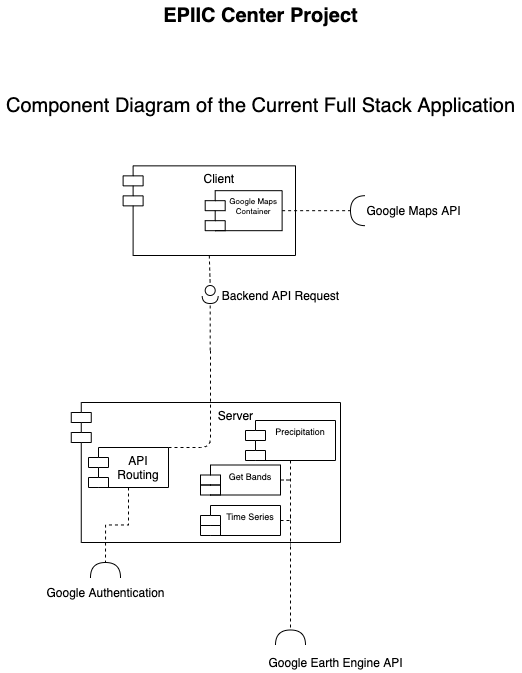

The diagram above was exported from draw.io. Its source (the exported page's mxGraphModel, read from the mxfile embedded in the PNG):
<mxGraphModel dx="925" dy="578" grid="1" gridSize="5" guides="1" tooltips="1" connect="1" arrows="1" fold="1" page="1" pageScale="1" pageWidth="850" pageHeight="1100" math="0" shadow="0">
  <root>
    <mxCell id="0" />
    <mxCell id="1" parent="0" />
    <mxCell id="dXYXYGXFU4ywnSd48h3T-1" value="Client" style="shape=module;align=left;spacingLeft=20;align=center;verticalAlign=top;" parent="1" vertex="1">
      <mxGeometry x="287.61" y="175.36" width="172.39" height="89.64" as="geometry" />
    </mxCell>
    <mxCell id="dXYXYGXFU4ywnSd48h3T-6" style="edgeStyle=orthogonalEdgeStyle;rounded=0;orthogonalLoop=1;jettySize=auto;html=1;dashed=1;endArrow=none;endFill=0;entryX=1;entryY=0.5;entryDx=0;entryDy=0;entryPerimeter=0;" parent="1" target="dXYXYGXFU4ywnSd48h3T-7" edge="1">
      <mxGeometry relative="1" as="geometry">
        <mxPoint x="339.6200000000001" y="777" as="targetPoint" />
        <mxPoint x="455" y="550" as="sourcePoint" />
        <Array as="points">
          <mxPoint x="455" y="640" />
        </Array>
      </mxGeometry>
    </mxCell>
    <mxCell id="dXYXYGXFU4ywnSd48h3T-2" value="            Server" style="shape=module;align=left;spacingLeft=20;align=center;verticalAlign=top;" parent="1" vertex="1">
      <mxGeometry x="235.76" y="412" width="269.24" height="140" as="geometry" />
    </mxCell>
    <mxCell id="dXYXYGXFU4ywnSd48h3T-7" value="" style="shape=requiredInterface;html=1;verticalLabelPosition=bottom;rotation=-90;" parent="1" vertex="1">
      <mxGeometry x="447.5" y="632" width="15" height="30" as="geometry" />
    </mxCell>
    <mxCell id="dXYXYGXFU4ywnSd48h3T-8" value="Google Earth Engine API" style="text;html=1;align=center;verticalAlign=middle;resizable=0;points=[];autosize=1;" parent="1" vertex="1">
      <mxGeometry x="425" y="662" width="150" height="20" as="geometry" />
    </mxCell>
    <mxCell id="dXYXYGXFU4ywnSd48h3T-25" style="edgeStyle=orthogonalEdgeStyle;rounded=0;orthogonalLoop=1;jettySize=auto;html=1;exitX=0.5;exitY=1;exitDx=0;exitDy=0;dashed=1;endArrow=none;endFill=0;entryX=1;entryY=0.5;entryDx=0;entryDy=0;entryPerimeter=0;" parent="1" source="dXYXYGXFU4ywnSd48h3T-9" target="dXYXYGXFU4ywnSd48h3T-26" edge="1">
      <mxGeometry relative="1" as="geometry">
        <mxPoint x="265" y="547" as="targetPoint" />
      </mxGeometry>
    </mxCell>
    <mxCell id="dXYXYGXFU4ywnSd48h3T-9" value="API &#10;Routing" style="shape=module;align=left;spacingLeft=20;align=center;verticalAlign=top;" parent="1" vertex="1">
      <mxGeometry x="253" y="457" width="80" height="40" as="geometry" />
    </mxCell>
    <mxCell id="dXYXYGXFU4ywnSd48h3T-11" value="" style="endArrow=none;dashed=1;html=1;exitX=0.5;exitY=1;exitDx=0;exitDy=0;" parent="1" source="i5YeYfbNhMROe6NVLzdG-8" edge="1">
      <mxGeometry width="50" height="50" relative="1" as="geometry">
        <mxPoint x="340" y="457" as="sourcePoint" />
        <mxPoint x="455" y="555" as="targetPoint" />
        <Array as="points">
          <mxPoint x="455" y="505" />
        </Array>
      </mxGeometry>
    </mxCell>
    <mxCell id="dXYXYGXFU4ywnSd48h3T-13" value="" style="endArrow=none;dashed=1;html=1;exitX=1;exitY=0;exitDx=0;exitDy=0;" parent="1" source="dXYXYGXFU4ywnSd48h3T-9" edge="1">
      <mxGeometry width="50" height="50" relative="1" as="geometry">
        <mxPoint x="195" y="317" as="sourcePoint" />
        <mxPoint x="375" y="357" as="targetPoint" />
        <Array as="points">
          <mxPoint x="375" y="457" />
        </Array>
      </mxGeometry>
    </mxCell>
    <mxCell id="dXYXYGXFU4ywnSd48h3T-20" value="" style="rounded=0;orthogonalLoop=1;jettySize=auto;html=1;endArrow=none;endFill=0;dashed=1;exitX=0.5;exitY=1;exitDx=0;exitDy=0;" parent="1" source="dXYXYGXFU4ywnSd48h3T-1" target="dXYXYGXFU4ywnSd48h3T-22" edge="1">
      <mxGeometry relative="1" as="geometry">
        <mxPoint x="362.69000000000005" y="250" as="sourcePoint" />
      </mxGeometry>
    </mxCell>
    <mxCell id="dXYXYGXFU4ywnSd48h3T-21" value="" style="rounded=0;orthogonalLoop=1;jettySize=auto;html=1;endArrow=halfCircle;endFill=0;endSize=6;strokeWidth=1;dashed=1;" parent="1" source="dXYXYGXFU4ywnSd48h3T-22" edge="1">
      <mxGeometry relative="1" as="geometry">
        <mxPoint x="374.69000000000005" y="360" as="sourcePoint" />
        <mxPoint x="374.69000000000005" y="300" as="targetPoint" />
      </mxGeometry>
    </mxCell>
    <mxCell id="dXYXYGXFU4ywnSd48h3T-22" value="" style="ellipse;whiteSpace=wrap;html=1;fontFamily=Helvetica;fontSize=12;fontColor=#000000;align=center;strokeColor=#000000;fillColor=#ffffff;points=[];aspect=fixed;resizable=0;" parent="1" vertex="1">
      <mxGeometry x="369.69000000000005" y="295" width="10" height="10" as="geometry" />
    </mxCell>
    <mxCell id="dXYXYGXFU4ywnSd48h3T-24" value="" style="rounded=0;orthogonalLoop=1;jettySize=auto;html=1;endArrow=halfCircle;endFill=0;endSize=6;strokeWidth=1;dashed=1;" parent="1" target="dXYXYGXFU4ywnSd48h3T-22" edge="1">
      <mxGeometry relative="1" as="geometry">
        <mxPoint x="374.69000000000005" y="360" as="sourcePoint" />
        <mxPoint x="374.69000000000005" y="300" as="targetPoint" />
      </mxGeometry>
    </mxCell>
    <mxCell id="dXYXYGXFU4ywnSd48h3T-26" value="" style="shape=requiredInterface;html=1;verticalLabelPosition=bottom;rotation=-90;" parent="1" vertex="1">
      <mxGeometry x="262.5" y="564.5" width="15" height="30" as="geometry" />
    </mxCell>
    <mxCell id="dXYXYGXFU4ywnSd48h3T-27" value="Google Authentication" style="text;html=1;align=center;verticalAlign=middle;resizable=0;points=[];autosize=1;" parent="1" vertex="1">
      <mxGeometry x="205" y="592" width="130" height="20" as="geometry" />
    </mxCell>
    <mxCell id="dXYXYGXFU4ywnSd48h3T-29" value="Backend API Request" style="text;html=1;align=center;verticalAlign=middle;resizable=0;points=[];autosize=1;" parent="1" vertex="1">
      <mxGeometry x="379.69000000000005" y="295" width="130" height="20" as="geometry" />
    </mxCell>
    <mxCell id="NwQVr0yOXD2tUXtvdOJJ-1" value="Component Diagram of the Current Full Stack Application" style="text;html=1;align=center;verticalAlign=middle;resizable=0;points=[];autosize=1;fontSize=20;" parent="1" vertex="1">
      <mxGeometry x="165" y="100" width="520" height="30" as="geometry" />
    </mxCell>
    <mxCell id="NwQVr0yOXD2tUXtvdOJJ-2" value="EPIIC Center Project" style="text;html=1;align=center;verticalAlign=middle;resizable=0;points=[];autosize=1;fontSize=20;fontStyle=1" parent="1" vertex="1">
      <mxGeometry x="320" y="10" width="210" height="30" as="geometry" />
    </mxCell>
    <mxCell id="i5YeYfbNhMROe6NVLzdG-1" value="" style="rounded=0;orthogonalLoop=1;jettySize=auto;html=1;endArrow=none;endFill=0;dashed=1;entryX=1;entryY=0.5;entryDx=0;entryDy=0;entryPerimeter=0;exitX=1;exitY=0.5;exitDx=0;exitDy=0;" edge="1" parent="1" target="i5YeYfbNhMROe6NVLzdG-3" source="i5YeYfbNhMROe6NVLzdG-5">
      <mxGeometry relative="1" as="geometry">
        <mxPoint x="495" y="190" as="sourcePoint" />
        <mxPoint x="504.99" y="219.84" as="targetPoint" />
      </mxGeometry>
    </mxCell>
    <mxCell id="i5YeYfbNhMROe6NVLzdG-3" value="" style="shape=requiredInterface;html=1;verticalLabelPosition=bottom;rotation=-180;" vertex="1" parent="1">
      <mxGeometry x="515" y="205.18" width="15" height="30" as="geometry" />
    </mxCell>
    <mxCell id="i5YeYfbNhMROe6NVLzdG-4" value="Google Maps API" style="text;html=1;align=center;verticalAlign=middle;resizable=0;points=[];autosize=1;" vertex="1" parent="1">
      <mxGeometry x="525" y="210.18" width="105" height="20" as="geometry" />
    </mxCell>
    <mxCell id="i5YeYfbNhMROe6NVLzdG-5" value="Google Maps&#10;Container" style="shape=module;align=left;spacingLeft=20;align=center;verticalAlign=top;fontSize=8;" vertex="1" parent="1">
      <mxGeometry x="369.69" y="200.18" width="76.93" height="40" as="geometry" />
    </mxCell>
    <mxCell id="i5YeYfbNhMROe6NVLzdG-8" value="Precipitation" style="shape=module;align=left;spacingLeft=20;align=center;verticalAlign=top;fontSize=9;" vertex="1" parent="1">
      <mxGeometry x="410" y="430" width="90" height="40" as="geometry" />
    </mxCell>
    <mxCell id="i5YeYfbNhMROe6NVLzdG-14" style="edgeStyle=orthogonalEdgeStyle;rounded=0;orthogonalLoop=1;jettySize=auto;html=1;exitX=1;exitY=0.5;exitDx=0;exitDy=0;dashed=1;endArrow=none;endFill=0;fontSize=9;" edge="1" parent="1" source="i5YeYfbNhMROe6NVLzdG-11">
      <mxGeometry relative="1" as="geometry">
        <mxPoint x="455" y="525" as="targetPoint" />
      </mxGeometry>
    </mxCell>
    <mxCell id="i5YeYfbNhMROe6NVLzdG-11" value="Time Series" style="shape=module;align=left;spacingLeft=20;align=center;verticalAlign=top;fontSize=9;" vertex="1" parent="1">
      <mxGeometry x="365" y="515" width="80" height="30" as="geometry" />
    </mxCell>
    <mxCell id="i5YeYfbNhMROe6NVLzdG-13" style="edgeStyle=orthogonalEdgeStyle;rounded=0;orthogonalLoop=1;jettySize=auto;html=1;exitX=1;exitY=0.5;exitDx=0;exitDy=0;fontSize=9;endArrow=none;endFill=0;dashed=1;" edge="1" parent="1" source="i5YeYfbNhMROe6NVLzdG-12">
      <mxGeometry relative="1" as="geometry">
        <mxPoint x="455" y="489.28571428571433" as="targetPoint" />
      </mxGeometry>
    </mxCell>
    <mxCell id="i5YeYfbNhMROe6NVLzdG-12" value="Get Bands&#10;" style="shape=module;align=left;spacingLeft=20;align=center;verticalAlign=top;fontSize=9;" vertex="1" parent="1">
      <mxGeometry x="365" y="474.5" width="80" height="30" as="geometry" />
    </mxCell>
  </root>
</mxGraphModel>